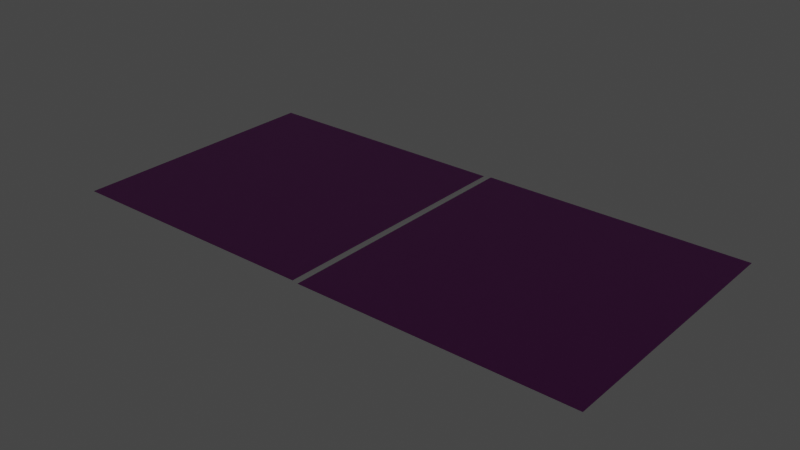 # Source: whereisdisplacement.blend  (saved by Blender 3.2.14; exported with 4.5.12 LTS)
import bpy
from mathutils import Matrix  # noqa: F401  (used for matrix-valued properties, if any)

bpy.ops.wm.read_factory_settings(use_empty=True)
scene = bpy.context.scene
scene.name = 'Scene'

# ---- collections
col_collection = bpy.data.collections.new('Collection'); scene.collection.children.link(col_collection)

# ---- images (referenced by path relative to the original .blend; pixels are not part of the script)
import os
ASSET_DIR = os.environ.get("B2B_ASSET_DIR", "")  # directory of the original .blend (textures are referenced by path, not embedded)
HERE = os.path.dirname(os.path.abspath(__file__))  # packed textures are extracted next to this script under _unpacked/

def load_image(name, relpath, width, height, colorspace="sRGB"):
    """Load a texture the original file referenced (path relative to the .blend, or extracted next to this script)."""
    p = next((c for c in (os.path.join(HERE, relpath), os.path.join(ASSET_DIR, relpath)) if relpath and os.path.exists(c)), "")
    if p:
        img = bpy.data.images.load(p, check_existing=True)
        img.name = name
    else:  # same state as the original file: an image datablock whose file is absent (Cycles renders it pink)
        img = bpy.data.images.new(name, width, height)
        img.source = "FILE"
        img.filepath = "//" + (relpath or name)
    img.colorspace_settings.name = colorspace
    return img
img_bricks007_4k_jpg_roughness_jpg = load_image('Bricks007_4K-JPG_Roughness.jpg', 'Bricks007_4K-JPG_Roughness.jpg', 1024, 1024, 'Non-Color')
img_bricks007_4k_jpg_normaldx_jpg = load_image('Bricks007_4K-JPG_NormalDX.jpg', 'Bricks007_4K-JPG_NormalDX.jpg', 1024, 1024, 'Non-Color')
img_bricks007_4k_jpg_color_jpg = load_image('Bricks007_4K-JPG_Color.jpg', 'Bricks007_4K-JPG_Color.jpg', 1024, 1024, 'sRGB')
img_bricks007_4k_jpg_ambientocclusion_jpg = load_image('Bricks007_4K-JPG_AmbientOcclusion.jpg', 'Bricks007_4K-JPG_AmbientOcclusion.jpg', 1024, 1024, 'sRGB')
img_bricks007_4k_jpg_displacement_jpg = load_image('Bricks007_4K-JPG_Displacement.jpg', 'Bricks007_4K-JPG_Displacement.jpg', 1024, 1024, 'Non-Color')

# ---- materials (node trees are filled in below, after node groups)
mat_ambientcg = bpy.data.materials.new('ambientCG')
mat_ambientcg.displacement_method = 'BOTH'

# ---- material node trees
mat_ambientcg.use_nodes = True; mat_ambientcg.node_tree.nodes.clear()
_N = mat_ambientcg.node_tree.nodes; _L = mat_ambientcg.node_tree.links
n0 = _N.new('ShaderNodeOutputMaterial'); n0.name = 'Material Output'; n0.location = (655, 300)
n1 = _N.new('ShaderNodeMapping'); n1.name = 'Mapping'; n1.location = (-617, 145)
n2 = _N.new('ShaderNodeTexCoord'); n2.name = 'Texture Coordinate'; n2.location = (-824, 145)
n3 = _N.new('ShaderNodeBsdfPrincipled'); n3.name = 'Principled BSDF'; n3.location = (195, 300)
n3.distribution = 'GGX'
n3.subsurface_method = 'RANDOM_WALK_SKIN'
n3.inputs[3].default_value = 1.45
n3.inputs[27].default_value = (0.0, 0.0, 0.0, 1.0)
n3.inputs[28].default_value = 1.0
n4 = _N.new('ShaderNodeTexImage'); n4.name = 'Image Texture.002'; n4.location = (-366, -344)
n4.image = img_bricks007_4k_jpg_roughness_jpg
n5 = _N.new('ShaderNodeInvert'); n5.name = 'Invert'; n5.location = (-46, -286)
n6 = _N.new('ShaderNodeTexImage'); n6.name = 'Image Texture.003'; n6.location = (-363, -657)
n6.image = img_bricks007_4k_jpg_normaldx_jpg
n7 = _N.new('ShaderNodeTexImage'); n7.name = 'Image Texture'; n7.location = (-363, 263)
n7.image = img_bricks007_4k_jpg_color_jpg
n8 = _N.new('ShaderNodeTexImage'); n8.name = 'Image Texture.001'; n8.location = (-364, -43)
n8.image = img_bricks007_4k_jpg_ambientocclusion_jpg
n9 = _N.new('ShaderNodeNormalMap'); n9.name = 'Normal Map'; n9.location = (-59, -460)
n9.inputs[0].default_value = 10.0
n10 = _N.new('ShaderNodeDisplacement'); n10.name = 'Displacement'; n10.location = (483, -268)
n10.inputs[1].default_value = 0.0
n11 = _N.new('ShaderNodeTexImage'); n11.name = 'Image Texture.004'; n11.location = (112, -523)
n11.image = img_bricks007_4k_jpg_displacement_jpg
_L.new(n3.outputs[0], n0.inputs[0])
_L.new(n7.outputs[0], n3.inputs[0])
_L.new(n1.outputs[0], n7.inputs[0])
_L.new(n2.outputs[2], n1.inputs[0])
_L.new(n8.outputs[0], n3.inputs[13])
_L.new(n1.outputs[0], n8.inputs[0])
_L.new(n1.outputs[0], n4.inputs[0])
_L.new(n5.outputs[0], n3.inputs[2])
_L.new(n4.outputs[0], n5.inputs[1])
_L.new(n1.outputs[0], n6.inputs[0])
_L.new(n9.outputs[0], n3.inputs[5])
_L.new(n6.outputs[0], n9.inputs[1])
_L.new(n1.outputs[0], n11.inputs[0])
_L.new(n10.outputs[0], n0.inputs[2])
_L.new(n11.outputs[0], n10.inputs[0])
n0.is_active_output = True

# ---- world
world_world = bpy.data.worlds.new('World'); scene.world = world_world
world_world.use_nodes = True; world_world.node_tree.nodes.clear()
_N = world_world.node_tree.nodes; _L = world_world.node_tree.links
n0 = _N.new('ShaderNodeOutputWorld'); n0.name = 'World Output'; n0.location = (300, 300)
n1 = _N.new('ShaderNodeBackground'); n1.name = 'Background'; n1.location = (10, 300)
n1.inputs[0].default_value = (0.05088, 0.05088, 0.05088, 1.0)
_L.new(n1.outputs[0], n0.inputs[0])
n0.is_active_output = True
world_world.color = (0.05088, 0.05088, 0.05088)
world_world.use_sun_shadow = False
world_world.sun_shadow_jitter_overblur = 0.0

# ---- meshes
me_plane = bpy.data.meshes.new('Plane')
me_plane.from_pydata([(-1.0, -1.0, 0.0), (1.0, -1.0, 0.0), (-1.0, 1.0, 0.0), (1.0, 1.0, 0.0)], [], [(0, 1, 3, 2)])
_uv = me_plane.uv_layers.new(name='UVMap')
_uv.uv.foreach_set('vector', [1.0, 1.0, 1.192e-07, 1.0, 0.0, 1.192e-07, 1.0, 0.0])
me_plane.materials.append(mat_ambientcg)
me_plane.update()
me_plane_001 = bpy.data.meshes.new('Plane.001')
me_plane_001.from_pydata([(-1.0, -1.0, 0.0), (1.0, -1.0, 0.0), (-1.0, 1.0, 0.0), (1.0, 1.0, 0.0)], [], [(0, 1, 3, 2)])
_uv = me_plane_001.uv_layers.new(name='UVMap')
_uv.uv.foreach_set('vector', [1.0, 1.0, 1.192e-07, 1.0, 0.0, 1.192e-07, 1.0, 0.0])
me_plane_001.materials.append(mat_ambientcg)
me_plane_001.update()

# ---- objects
ob_plane = bpy.data.objects.new('Plane', me_plane)
ob_plane_001 = bpy.data.objects.new('Plane.001', me_plane_001)

# ---- transforms, parenting, visibility, modifiers, constraints
ob_plane.location = (0.0, 0.0, 0.0)
ob_plane_001.location = (2.103, -0.06025, 0.04199)
ob_plane_001.cycles.use_adaptive_subdivision = True
_m = ob_plane_001.modifiers.new('Subdivision', 'SUBSURF')
_m.subdivision_type = 'SIMPLE'

# ---- collection membership
col_collection.objects.link(ob_plane)
col_collection.objects.link(ob_plane_001)

# ---- scene / render settings (as saved in the file)
scene.frame_start = 1; scene.frame_end = 250; scene.frame_set(1)
scene.render.engine = 'CYCLES'
scene.cycles.feature_set = 'EXPERIMENTAL'
scene.cycles.sampling_pattern = 'TABULATED_SOBOL'
scene.cycles.use_light_tree = False
scene.eevee.use_gtao = True
scene.eevee.gtao_distance = 1.28
scene.view_settings.view_transform = 'Filmic'
bpy.context.view_layer.update()

# ---- added for rendering (the .blend has no active camera and no usable light): camera, sun
cam_auto = bpy.data.cameras.new('AutoCamera')
cam_auto.lens = 50.0
cam_auto.sensor_width = 36.0
cam_auto.clip_end = 1000.0
ob_auto_camera = bpy.data.objects.new('AutoCamera', cam_auto)
scene.collection.objects.link(ob_auto_camera)
ob_auto_camera.location = (5.29929, -5.12761, 3.41931)
ob_auto_camera.rotation_euler = (1.09748, -7.21219e-08, 0.694738)
scene.camera = ob_auto_camera
light_auto_sun = bpy.data.lights.new('AutoSun', 'SUN')
light_auto_sun.energy = 3.0
light_auto_sun.angle = 0.0523599
ob_auto_sun = bpy.data.objects.new('AutoSun', light_auto_sun)
scene.collection.objects.link(ob_auto_sun)
ob_auto_sun.rotation_euler = (0.872665, 0.174533, 0.523599)
bpy.context.view_layer.update()
